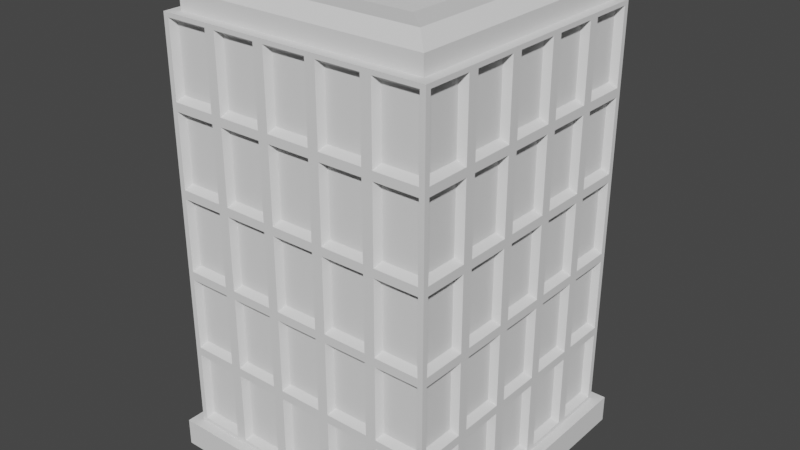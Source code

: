 # Source: building2.blend  (saved by Blender 3.4.6; exported with 4.5.12 LTS)
import bpy
from mathutils import Matrix  # noqa: F401  (used for matrix-valued properties, if any)

bpy.ops.wm.read_factory_settings(use_empty=True)
scene = bpy.context.scene
scene.name = 'Scene'

# ---- collections
col_collection = bpy.data.collections.new('Collection'); scene.collection.children.link(col_collection)

# ---- world
world_world = bpy.data.worlds.new('World'); scene.world = world_world
world_world.use_nodes = True; world_world.node_tree.nodes.clear()
_N = world_world.node_tree.nodes; _L = world_world.node_tree.links
n0 = _N.new('ShaderNodeOutputWorld'); n0.name = 'World Output'; n0.location = (300, 300)
n1 = _N.new('ShaderNodeBackground'); n1.name = 'Background'; n1.location = (10, 300)
n1.inputs[0].default_value = (0.05088, 0.05088, 0.05088, 1.0)
_L.new(n1.outputs[0], n0.inputs[0])
n0.is_active_output = True
world_world.color = (0.05088, 0.05088, 0.05088)
world_world.use_sun_shadow = False
world_world.sun_shadow_jitter_overblur = 0.0

# ---- meshes
me_cube_001 = bpy.data.meshes.new('Cube.001')
me_cube_001.from_pydata([(1.0, -1.0, -1.0), (1.0, -1.0, 0.0), (0.0, -1.0, -1.0), (0.0, -1.0, 0.0), (1.0, 0.0, -1.0), (1.0, 0.0, 0.0), (0.0, 0.0, 0.0), (0.0, 0.0, -1.0)], [], [(4, 5, 1, 0), (7, 4, 0, 2), (5, 6, 3, 1), (0, 1, 3, 2)])
_uv = me_cube_001.uv_layers.new(name='UVMap')
_uv.uv.foreach_set('vector', [0.375, 0.625, 0.625, 0.625, 0.625, 0.75, 0.375, 0.75, 0.25, 0.625, 0.375, 0.625, 0.375, 0.75, 0.25, 0.75, 0.625, 0.625, 0.75, 0.625, 0.75, 0.75, 0.625, 0.75, 0.375, 0.75, 0.625, 0.75, 0.625, 0.875, 0.375, 0.875])
me_cube_001.update()
me_plane = bpy.data.meshes.new('Plane')
me_plane.from_pydata([(5.0, -5.0, 4.0), (5.0, -5.0, 1.0), (5.0, -3.0, 4.0), (5.0, -3.0, 1.0), (5.0, -3.195, 4.0), (5.0, -4.805, 4.0), (5.0, -4.805, 1.0), (5.0, -3.195, 1.0), (5.0, -5.0, 3.842), (5.0, -5.0, 1.158), (5.0, -3.0, 1.158), (5.0, -3.0, 3.842), (5.0, -4.805, 1.158), (5.0, -4.805, 3.842), (5.0, -3.195, 1.158), (5.0, -3.195, 3.842), (4.73, -4.702, 1.33), (4.73, -4.702, 3.67), (4.73, -3.298, 1.33), (4.73, -3.298, 3.67), (5.0, -3.0, 4.0), (5.0, -3.0, 1.0), (5.0, -1.0, 4.0), (5.0, -1.0, 1.0), (5.0, -1.195, 4.0), (5.0, -2.805, 4.0), (5.0, -2.805, 1.0), (5.0, -1.195, 1.0), (5.0, -3.0, 3.842), (5.0, -3.0, 1.158), (5.0, -1.0, 1.158), (5.0, -1.0, 3.842), (5.0, -2.805, 1.158), (5.0, -2.805, 3.842), (5.0, -1.195, 1.158), (5.0, -1.195, 3.842), (4.73, -2.702, 1.33), (4.73, -2.702, 3.67), (4.73, -1.298, 1.33), (4.73, -1.298, 3.67), (5.0, -1.0, 4.0), (5.0, -1.0, 1.0), (5.0, 1.0, 4.0), (5.0, 1.0, 1.0), (5.0, 0.805, 4.0), (5.0, -0.805, 4.0), (5.0, -0.805, 1.0), (5.0, 0.805, 1.0), (5.0, -1.0, 3.842), (5.0, -1.0, 1.158), (5.0, 1.0, 1.158), (5.0, 1.0, 3.842), (5.0, -0.805, 1.158), (5.0, -0.805, 3.842), (5.0, 0.805, 1.158), (5.0, 0.805, 3.842), (4.73, -0.7019, 1.33), (4.73, -0.7019, 3.67), (4.73, 0.7019, 1.33), (4.73, 0.7019, 3.67), (5.0, 1.0, 4.0), (5.0, 1.0, 1.0), (5.0, 3.0, 4.0), (5.0, 3.0, 1.0), (5.0, 2.805, 4.0), (5.0, 1.195, 4.0), (5.0, 1.195, 1.0), (5.0, 2.805, 1.0), (5.0, 1.0, 3.842), (5.0, 1.0, 1.158), (5.0, 3.0, 1.158), (5.0, 3.0, 3.842), (5.0, 1.195, 1.158), (5.0, 1.195, 3.842), (5.0, 2.805, 1.158), (5.0, 2.805, 3.842), (4.73, 1.298, 1.33), (4.73, 1.298, 3.67), (4.73, 2.702, 1.33), (4.73, 2.702, 3.67), (5.0, 3.0, 4.0), (5.0, 3.0, 1.0), (5.0, 5.0, 4.0), (5.0, 5.0, 1.0), (5.0, 4.805, 4.0), (5.0, 3.195, 4.0), (5.0, 3.195, 1.0), (5.0, 4.805, 1.0), (5.0, 3.0, 3.842), (5.0, 3.0, 1.158), (5.0, 5.0, 1.158), (5.0, 5.0, 3.842), (5.0, 3.195, 1.158), (5.0, 3.195, 3.842), (5.0, 4.805, 1.158), (5.0, 4.805, 3.842), (4.73, 3.298, 1.33), (4.73, 3.298, 3.67), (4.73, 4.702, 1.33), (4.73, 4.702, 3.67), (-5.0, -5.0, 4.0), (-5.0, -5.0, 1.0), (-5.0, -3.0, 4.0), (-5.0, -3.0, 1.0), (-5.0, -3.195, 4.0), (-5.0, -4.805, 4.0), (-5.0, -4.805, 1.0), (-5.0, -3.195, 1.0), (-5.0, -5.0, 3.842), (-5.0, -5.0, 1.158), (-5.0, -3.0, 1.158), (-5.0, -3.0, 3.842), (-5.0, -4.805, 1.158), (-5.0, -4.805, 3.842), (-5.0, -3.195, 1.158), (-5.0, -3.195, 3.842), (-4.73, -4.702, 1.33), (-4.73, -4.702, 3.67), (-4.73, -3.298, 1.33), (-4.73, -3.298, 3.67), (-5.0, -3.0, 4.0), (-5.0, -3.0, 1.0), (-5.0, -1.0, 4.0), (-5.0, -1.0, 1.0), (-5.0, -1.195, 4.0), (-5.0, -2.805, 4.0), (-5.0, -2.805, 1.0), (-5.0, -1.195, 1.0), (-5.0, -3.0, 3.842), (-5.0, -3.0, 1.158), (-5.0, -1.0, 1.158), (-5.0, -1.0, 3.842), (-5.0, -2.805, 1.158), (-5.0, -2.805, 3.842), (-5.0, -1.195, 1.158), (-5.0, -1.195, 3.842), (-4.73, -2.702, 1.33), (-4.73, -2.702, 3.67), (-4.73, -1.298, 1.33), (-4.73, -1.298, 3.67), (-5.0, -1.0, 4.0), (-5.0, -1.0, 1.0), (-5.0, 1.0, 4.0), (-5.0, 1.0, 1.0), (-5.0, 0.805, 4.0), (-5.0, -0.805, 4.0), (-5.0, -0.805, 1.0), (-5.0, 0.805, 1.0), (-5.0, -1.0, 3.842), (-5.0, -1.0, 1.158), (-5.0, 1.0, 1.158), (-5.0, 1.0, 3.842), (-5.0, -0.805, 1.158), (-5.0, -0.805, 3.842), (-5.0, 0.805, 1.158), (-5.0, 0.805, 3.842), (-4.73, -0.7019, 1.33), (-4.73, -0.7019, 3.67), (-4.73, 0.7019, 1.33), (-4.73, 0.7019, 3.67), (-5.0, 1.0, 4.0), (-5.0, 1.0, 1.0), (-5.0, 3.0, 4.0), (-5.0, 3.0, 1.0), (-5.0, 2.805, 4.0), (-5.0, 1.195, 4.0), (-5.0, 1.195, 1.0), (-5.0, 2.805, 1.0), (-5.0, 1.0, 3.842), (-5.0, 1.0, 1.158), (-5.0, 3.0, 1.158), (-5.0, 3.0, 3.842), (-5.0, 1.195, 1.158), (-5.0, 1.195, 3.842), (-5.0, 2.805, 1.158), (-5.0, 2.805, 3.842), (-4.73, 1.298, 1.33), (-4.73, 1.298, 3.67), (-4.73, 2.702, 1.33), (-4.73, 2.702, 3.67), (-5.0, 3.0, 4.0), (-5.0, 3.0, 1.0), (-5.0, 5.0, 4.0), (-5.0, 5.0, 1.0), (-5.0, 4.805, 4.0), (-5.0, 3.195, 4.0), (-5.0, 3.195, 1.0), (-5.0, 4.805, 1.0), (-5.0, 3.0, 3.842), (-5.0, 3.0, 1.158), (-5.0, 5.0, 1.158), (-5.0, 5.0, 3.842), (-5.0, 3.195, 1.158), (-5.0, 3.195, 3.842), (-5.0, 4.805, 1.158), (-5.0, 4.805, 3.842), (-4.73, 3.298, 1.33), (-4.73, 3.298, 3.67), (-4.73, 4.702, 1.33), (-4.73, 4.702, 3.67), (-5.0, -5.0, 4.0), (-5.0, -5.0, 1.0), (-3.0, -5.0, 4.0), (-3.0, -5.0, 1.0), (-3.195, -5.0, 4.0), (-4.805, -5.0, 4.0), (-4.805, -5.0, 1.0), (-3.195, -5.0, 1.0), (-5.0, -5.0, 3.842), (-5.0, -5.0, 1.158), (-3.0, -5.0, 1.158), (-3.0, -5.0, 3.842), (-4.805, -5.0, 1.158), (-4.805, -5.0, 3.842), (-3.195, -5.0, 1.158), (-3.195, -5.0, 3.842), (-4.702, -4.73, 1.33), (-4.702, -4.73, 3.67), (-3.298, -4.73, 1.33), (-3.298, -4.73, 3.67), (-3.0, -5.0, 4.0), (-3.0, -5.0, 1.0), (-1.0, -5.0, 4.0), (-1.0, -5.0, 1.0), (-1.195, -5.0, 4.0), (-2.805, -5.0, 4.0), (-2.805, -5.0, 1.0), (-1.195, -5.0, 1.0), (-3.0, -5.0, 3.842), (-3.0, -5.0, 1.158), (-1.0, -5.0, 1.158), (-1.0, -5.0, 3.842), (-2.805, -5.0, 1.158), (-2.805, -5.0, 3.842), (-1.195, -5.0, 1.158), (-1.195, -5.0, 3.842), (-2.702, -4.73, 1.33), (-2.702, -4.73, 3.67), (-1.298, -4.73, 1.33), (-1.298, -4.73, 3.67), (-1.0, -5.0, 4.0), (-1.0, -5.0, 1.0), (1.0, -5.0, 4.0), (1.0, -5.0, 1.0), (0.805, -5.0, 4.0), (-0.805, -5.0, 4.0), (-0.805, -5.0, 1.0), (0.805, -5.0, 1.0), (-1.0, -5.0, 3.842), (-1.0, -5.0, 1.158), (1.0, -5.0, 1.158), (1.0, -5.0, 3.842), (-0.805, -5.0, 1.158), (-0.805, -5.0, 3.842), (0.805, -5.0, 1.158), (0.805, -5.0, 3.842), (-0.7019, -4.73, 1.33), (-0.7019, -4.73, 3.67), (0.7019, -4.73, 1.33), (0.7019, -4.73, 3.67), (1.0, -5.0, 4.0), (1.0, -5.0, 1.0), (3.0, -5.0, 4.0), (3.0, -5.0, 1.0), (2.805, -5.0, 4.0), (1.195, -5.0, 4.0), (1.195, -5.0, 1.0), (2.805, -5.0, 1.0), (1.0, -5.0, 3.842), (1.0, -5.0, 1.158), (3.0, -5.0, 1.158), (3.0, -5.0, 3.842), (1.195, -5.0, 1.158), (1.195, -5.0, 3.842), (2.805, -5.0, 1.158), (2.805, -5.0, 3.842), (1.298, -4.73, 1.33), (1.298, -4.73, 3.67), (2.702, -4.73, 1.33), (2.702, -4.73, 3.67), (3.0, -5.0, 4.0), (3.0, -5.0, 1.0), (5.0, -5.0, 4.0), (5.0, -5.0, 1.0), (4.805, -5.0, 4.0), (3.195, -5.0, 4.0), (3.195, -5.0, 1.0), (4.805, -5.0, 1.0), (3.0, -5.0, 3.842), (3.0, -5.0, 1.158), (5.0, -5.0, 1.158), (5.0, -5.0, 3.842), (3.195, -5.0, 1.158), (3.195, -5.0, 3.842), (4.805, -5.0, 1.158), (4.805, -5.0, 3.842), (3.298, -4.73, 1.33), (3.298, -4.73, 3.67), (4.702, -4.73, 1.33), (4.702, -4.73, 3.67), (-5.0, 5.0, 4.0), (-5.0, 5.0, 1.0), (-3.0, 5.0, 4.0), (-3.0, 5.0, 1.0), (-3.195, 5.0, 4.0), (-4.805, 5.0, 4.0), (-4.805, 5.0, 1.0), (-3.195, 5.0, 1.0), (-5.0, 5.0, 3.842), (-5.0, 5.0, 1.158), (-3.0, 5.0, 1.158), (-3.0, 5.0, 3.842), (-4.805, 5.0, 1.158), (-4.805, 5.0, 3.842), (-3.195, 5.0, 1.158), (-3.195, 5.0, 3.842), (-4.702, 4.73, 1.33), (-4.702, 4.73, 3.67), (-3.298, 4.73, 1.33), (-3.298, 4.73, 3.67), (-3.0, 5.0, 4.0), (-3.0, 5.0, 1.0), (-1.0, 5.0, 4.0), (-1.0, 5.0, 1.0), (-1.195, 5.0, 4.0), (-2.805, 5.0, 4.0), (-2.805, 5.0, 1.0), (-1.195, 5.0, 1.0), (-3.0, 5.0, 3.842), (-3.0, 5.0, 1.158), (-1.0, 5.0, 1.158), (-1.0, 5.0, 3.842), (-2.805, 5.0, 1.158), (-2.805, 5.0, 3.842), (-1.195, 5.0, 1.158), (-1.195, 5.0, 3.842), (-2.702, 4.73, 1.33), (-2.702, 4.73, 3.67), (-1.298, 4.73, 1.33), (-1.298, 4.73, 3.67), (-1.0, 5.0, 4.0), (-1.0, 5.0, 1.0), (1.0, 5.0, 4.0), (1.0, 5.0, 1.0), (0.805, 5.0, 4.0), (-0.805, 5.0, 4.0), (-0.805, 5.0, 1.0), (0.805, 5.0, 1.0), (-1.0, 5.0, 3.842), (-1.0, 5.0, 1.158), (1.0, 5.0, 1.158), (1.0, 5.0, 3.842), (-0.805, 5.0, 1.158), (-0.805, 5.0, 3.842), (0.805, 5.0, 1.158), (0.805, 5.0, 3.842), (-0.7019, 4.73, 1.33), (-0.7019, 4.73, 3.67), (0.7019, 4.73, 1.33), (0.7019, 4.73, 3.67), (1.0, 5.0, 4.0), (1.0, 5.0, 1.0), (3.0, 5.0, 4.0), (3.0, 5.0, 1.0), (2.805, 5.0, 4.0), (1.195, 5.0, 4.0), (1.195, 5.0, 1.0), (2.805, 5.0, 1.0), (1.0, 5.0, 3.842), (1.0, 5.0, 1.158), (3.0, 5.0, 1.158), (3.0, 5.0, 3.842), (1.195, 5.0, 1.158), (1.195, 5.0, 3.842), (2.805, 5.0, 1.158), (2.805, 5.0, 3.842), (1.298, 4.73, 1.33), (1.298, 4.73, 3.67), (2.702, 4.73, 1.33), (2.702, 4.73, 3.67), (3.0, 5.0, 4.0), (3.0, 5.0, 1.0), (5.0, 5.0, 4.0), (5.0, 5.0, 1.0), (4.805, 5.0, 4.0), (3.195, 5.0, 4.0), (3.195, 5.0, 1.0), (4.805, 5.0, 1.0), (3.0, 5.0, 3.842), (3.0, 5.0, 1.158), (5.0, 5.0, 1.158), (5.0, 5.0, 3.842), (3.195, 5.0, 1.158), (3.195, 5.0, 3.842), (4.805, 5.0, 1.158), (4.805, 5.0, 3.842), (3.298, 4.73, 1.33), (3.298, 4.73, 3.67), (4.702, 4.73, 1.33), (4.702, 4.73, 3.67)], [], [(14, 7, 3, 10), (9, 1, 6, 12), (12, 6, 7, 14), (14, 15, 19, 18), (12, 14, 18, 16), (13, 12, 16, 17), (8, 9, 12, 13), (17, 16, 18, 19), (15, 14, 10, 11), (13, 15, 11, 2, 4, 5, 0, 8), (15, 13, 17, 19), (34, 27, 23, 30), (29, 21, 26, 32), (32, 26, 27, 34), (34, 35, 39, 38), (32, 34, 38, 36), (33, 32, 36, 37), (28, 29, 32, 33), (37, 36, 38, 39), (35, 34, 30, 31), (33, 35, 31, 22, 24, 25, 20, 28), (35, 33, 37, 39), (54, 47, 43, 50), (49, 41, 46, 52), (52, 46, 47, 54), (54, 55, 59, 58), (52, 54, 58, 56), (53, 52, 56, 57), (48, 49, 52, 53), (57, 56, 58, 59), (55, 54, 50, 51), (53, 55, 51, 42, 44, 45, 40, 48), (55, 53, 57, 59), (74, 67, 63, 70), (69, 61, 66, 72), (72, 66, 67, 74), (74, 75, 79, 78), (72, 74, 78, 76), (73, 72, 76, 77), (68, 69, 72, 73), (77, 76, 78, 79), (75, 74, 70, 71), (73, 75, 71, 62, 64, 65, 60, 68), (75, 73, 77, 79), (94, 87, 83, 90), (89, 81, 86, 92), (92, 86, 87, 94), (94, 95, 99, 98), (92, 94, 98, 96), (93, 92, 96, 97), (88, 89, 92, 93), (97, 96, 98, 99), (95, 94, 90, 91), (93, 95, 91, 82, 84, 85, 80, 88), (95, 93, 97, 99), (114, 110, 103, 107), (109, 112, 106, 101), (112, 114, 107, 106), (114, 118, 119, 115), (112, 116, 118, 114), (113, 117, 116, 112), (108, 113, 112, 109), (117, 119, 118, 116), (115, 111, 110, 114), (113, 108, 100, 105, 104, 102, 111, 115), (115, 119, 117, 113), (134, 130, 123, 127), (129, 132, 126, 121), (132, 134, 127, 126), (134, 138, 139, 135), (132, 136, 138, 134), (133, 137, 136, 132), (128, 133, 132, 129), (137, 139, 138, 136), (135, 131, 130, 134), (133, 128, 120, 125, 124, 122, 131, 135), (135, 139, 137, 133), (154, 150, 143, 147), (149, 152, 146, 141), (152, 154, 147, 146), (154, 158, 159, 155), (152, 156, 158, 154), (153, 157, 156, 152), (148, 153, 152, 149), (157, 159, 158, 156), (155, 151, 150, 154), (153, 148, 140, 145, 144, 142, 151, 155), (155, 159, 157, 153), (174, 170, 163, 167), (169, 172, 166, 161), (172, 174, 167, 166), (174, 178, 179, 175), (172, 176, 178, 174), (173, 177, 176, 172), (168, 173, 172, 169), (177, 179, 178, 176), (175, 171, 170, 174), (173, 168, 160, 165, 164, 162, 171, 175), (175, 179, 177, 173), (194, 190, 183, 187), (189, 192, 186, 181), (192, 194, 187, 186), (194, 198, 199, 195), (192, 196, 198, 194), (193, 197, 196, 192), (188, 193, 192, 189), (197, 199, 198, 196), (195, 191, 190, 194), (193, 188, 180, 185, 184, 182, 191, 195), (195, 199, 197, 193), (214, 207, 203, 210), (209, 201, 206, 212), (212, 206, 207, 214), (214, 215, 219, 218), (212, 214, 218, 216), (213, 212, 216, 217), (208, 209, 212, 213), (217, 216, 218, 219), (215, 214, 210, 211), (213, 215, 211, 202, 204, 205, 200, 208), (215, 213, 217, 219), (234, 227, 223, 230), (229, 221, 226, 232), (232, 226, 227, 234), (234, 235, 239, 238), (232, 234, 238, 236), (233, 232, 236, 237), (228, 229, 232, 233), (237, 236, 238, 239), (235, 234, 230, 231), (233, 235, 231, 222, 224, 225, 220, 228), (235, 233, 237, 239), (254, 247, 243, 250), (249, 241, 246, 252), (252, 246, 247, 254), (254, 255, 259, 258), (252, 254, 258, 256), (253, 252, 256, 257), (248, 249, 252, 253), (257, 256, 258, 259), (255, 254, 250, 251), (253, 255, 251, 242, 244, 245, 240, 248), (255, 253, 257, 259), (274, 267, 263, 270), (269, 261, 266, 272), (272, 266, 267, 274), (274, 275, 279, 278), (272, 274, 278, 276), (273, 272, 276, 277), (268, 269, 272, 273), (277, 276, 278, 279), (275, 274, 270, 271), (273, 275, 271, 262, 264, 265, 260, 268), (275, 273, 277, 279), (294, 287, 283, 290), (289, 281, 286, 292), (292, 286, 287, 294), (294, 295, 299, 298), (292, 294, 298, 296), (293, 292, 296, 297), (288, 289, 292, 293), (297, 296, 298, 299), (295, 294, 290, 291), (293, 295, 291, 282, 284, 285, 280, 288), (295, 293, 297, 299), (314, 310, 303, 307), (309, 312, 306, 301), (312, 314, 307, 306), (314, 318, 319, 315), (312, 316, 318, 314), (313, 317, 316, 312), (308, 313, 312, 309), (317, 319, 318, 316), (315, 311, 310, 314), (313, 308, 300, 305, 304, 302, 311, 315), (315, 319, 317, 313), (334, 330, 323, 327), (329, 332, 326, 321), (332, 334, 327, 326), (334, 338, 339, 335), (332, 336, 338, 334), (333, 337, 336, 332), (328, 333, 332, 329), (337, 339, 338, 336), (335, 331, 330, 334), (333, 328, 320, 325, 324, 322, 331, 335), (335, 339, 337, 333), (354, 350, 343, 347), (349, 352, 346, 341), (352, 354, 347, 346), (354, 358, 359, 355), (352, 356, 358, 354), (353, 357, 356, 352), (348, 353, 352, 349), (357, 359, 358, 356), (355, 351, 350, 354), (353, 348, 340, 345, 344, 342, 351, 355), (355, 359, 357, 353), (374, 370, 363, 367), (369, 372, 366, 361), (372, 374, 367, 366), (374, 378, 379, 375), (372, 376, 378, 374), (373, 377, 376, 372), (368, 373, 372, 369), (377, 379, 378, 376), (375, 371, 370, 374), (373, 368, 360, 365, 364, 362, 371, 375), (375, 379, 377, 373), (394, 390, 383, 387), (389, 392, 386, 381), (392, 394, 387, 386), (394, 398, 399, 395), (392, 396, 398, 394), (393, 397, 396, 392), (388, 393, 392, 389), (397, 399, 398, 396), (395, 391, 390, 394), (393, 388, 380, 385, 384, 382, 391, 395), (395, 399, 397, 393)])
_uv = me_plane.uv_layers.new(name='UVMap')
_uv.uv.foreach_set('vector', [0.9209, 0.9025, 1.0, 0.9025, 1.0, 1.0, 0.9209, 1.0, 0.9209, 0.0, 1.0, 0.0, 1.0, 0.09749, 0.9209, 0.09749, 0.9209, 0.09749, 1.0, 0.09749, 1.0, 0.9025, 0.9209, 0.9025, 0.9209, 0.9025, 0.07911, 0.9025, 0.07911, 0.9025, 0.9209, 0.9025, 0.9209, 0.09749, 0.9209, 0.9025, 0.9209, 0.9025, 0.9209, 0.09749, 0.07911, 0.09749, 0.9209, 0.09749, 0.9209, 0.09749, 0.07911, 0.09749, 0.07911, 0.0, 0.9209, 0.0, 0.9209, 0.09749, 0.07911, 0.09749, 0.07911, 0.09749, 0.9209, 0.09749, 0.9209, 0.9025, 0.07911, 0.9025, 0.07911, 0.9025, 0.9209, 0.9025, 0.9209, 1.0, 0.07911, 1.0, 0.07911, 0.09749, 0.07911, 0.9025, 0.07911, 1.0, 0.0, 1.0, 0.0, 0.9025, 0.0, 0.09749, 0.0, 0.0, 0.07911, 0.0, 0.07911, 0.9025, 0.07911, 0.09749, 0.07911, 0.09749, 0.07911, 0.9025, 0.9209, 0.9025, 1.0, 0.9025, 1.0, 1.0, 0.9209, 1.0, 0.9209, 0.0, 1.0, 0.0, 1.0, 0.09749, 0.9209, 0.09749, 0.9209, 0.09749, 1.0, 0.09749, 1.0, 0.9025, 0.9209, 0.9025, 0.9209, 0.9025, 0.07911, 0.9025, 0.07911, 0.9025, 0.9209, 0.9025, 0.9209, 0.09749, 0.9209, 0.9025, 0.9209, 0.9025, 0.9209, 0.09749, 0.07911, 0.09749, 0.9209, 0.09749, 0.9209, 0.09749, 0.07911, 0.09749, 0.07911, 0.0, 0.9209, 0.0, 0.9209, 0.09749, 0.07911, 0.09749, 0.07911, 0.09749, 0.9209, 0.09749, 0.9209, 0.9025, 0.07911, 0.9025, 0.07911, 0.9025, 0.9209, 0.9025, 0.9209, 1.0, 0.07911, 1.0, 0.07911, 0.09749, 0.07911, 0.9025, 0.07911, 1.0, 0.0, 1.0, 0.0, 0.9025, 0.0, 0.09749, 0.0, 0.0, 0.07911, 0.0, 0.07911, 0.9025, 0.07911, 0.09749, 0.07911, 0.09749, 0.07911, 0.9025, 0.9209, 0.9025, 1.0, 0.9025, 1.0, 1.0, 0.9209, 1.0, 0.9209, 0.0, 1.0, 0.0, 1.0, 0.09749, 0.9209, 0.09749, 0.9209, 0.09749, 1.0, 0.09749, 1.0, 0.9025, 0.9209, 0.9025, 0.9209, 0.9025, 0.07911, 0.9025, 0.07911, 0.9025, 0.9209, 0.9025, 0.9209, 0.09749, 0.9209, 0.9025, 0.9209, 0.9025, 0.9209, 0.09749, 0.07911, 0.09749, 0.9209, 0.09749, 0.9209, 0.09749, 0.07911, 0.09749, 0.07911, 0.0, 0.9209, 0.0, 0.9209, 0.09749, 0.07911, 0.09749, 0.07911, 0.09749, 0.9209, 0.09749, 0.9209, 0.9025, 0.07911, 0.9025, 0.07911, 0.9025, 0.9209, 0.9025, 0.9209, 1.0, 0.07911, 1.0, 0.07911, 0.09749, 0.07911, 0.9025, 0.07911, 1.0, 0.0, 1.0, 0.0, 0.9025, 0.0, 0.09749, 0.0, 0.0, 0.07911, 0.0, 0.07911, 0.9025, 0.07911, 0.09749, 0.07911, 0.09749, 0.07911, 0.9025, 0.9209, 0.9025, 1.0, 0.9025, 1.0, 1.0, 0.9209, 1.0, 0.9209, 0.0, 1.0, 0.0, 1.0, 0.09749, 0.9209, 0.09749, 0.9209, 0.09749, 1.0, 0.09749, 1.0, 0.9025, 0.9209, 0.9025, 0.9209, 0.9025, 0.07911, 0.9025, 0.07911, 0.9025, 0.9209, 0.9025, 0.9209, 0.09749, 0.9209, 0.9025, 0.9209, 0.9025, 0.9209, 0.09749, 0.07911, 0.09749, 0.9209, 0.09749, 0.9209, 0.09749, 0.07911, 0.09749, 0.07911, 0.0, 0.9209, 0.0, 0.9209, 0.09749, 0.07911, 0.09749, 0.07911, 0.09749, 0.9209, 0.09749, 0.9209, 0.9025, 0.07911, 0.9025, 0.07911, 0.9025, 0.9209, 0.9025, 0.9209, 1.0, 0.07911, 1.0, 0.07911, 0.09749, 0.07911, 0.9025, 0.07911, 1.0, 0.0, 1.0, 0.0, 0.9025, 0.0, 0.09749, 0.0, 0.0, 0.07911, 0.0, 0.07911, 0.9025, 0.07911, 0.09749, 0.07911, 0.09749, 0.07911, 0.9025, 0.9209, 0.9025, 1.0, 0.9025, 1.0, 1.0, 0.9209, 1.0, 0.9209, 0.0, 1.0, 0.0, 1.0, 0.09749, 0.9209, 0.09749, 0.9209, 0.09749, 1.0, 0.09749, 1.0, 0.9025, 0.9209, 0.9025, 0.9209, 0.9025, 0.07911, 0.9025, 0.07911, 0.9025, 0.9209, 0.9025, 0.9209, 0.09749, 0.9209, 0.9025, 0.9209, 0.9025, 0.9209, 0.09749, 0.07911, 0.09749, 0.9209, 0.09749, 0.9209, 0.09749, 0.07911, 0.09749, 0.07911, 0.0, 0.9209, 0.0, 0.9209, 0.09749, 0.07911, 0.09749, 0.07911, 0.09749, 0.9209, 0.09749, 0.9209, 0.9025, 0.07911, 0.9025, 0.07911, 0.9025, 0.9209, 0.9025, 0.9209, 1.0, 0.07911, 1.0, 0.07911, 0.09749, 0.07911, 0.9025, 0.07911, 1.0, 0.0, 1.0, 0.0, 0.9025, 0.0, 0.09749, 0.0, 0.0, 0.07911, 0.0, 0.07911, 0.9025, 0.07911, 0.09749, 0.07911, 0.09749, 0.07911, 0.9025, 0.9209, 0.9025, 0.9209, 1.0, 1.0, 1.0, 1.0, 0.9025, 0.9209, 0.0, 0.9209, 0.09749, 1.0, 0.09749, 1.0, 0.0, 0.9209, 0.09749, 0.9209, 0.9025, 1.0, 0.9025, 1.0, 0.09749, 0.9209, 0.9025, 0.9209, 0.9025, 0.07911, 0.9025, 0.07911, 0.9025, 0.9209, 0.09749, 0.9209, 0.09749, 0.9209, 0.9025, 0.9209, 0.9025, 0.07911, 0.09749, 0.07911, 0.09749, 0.9209, 0.09749, 0.9209, 0.09749, 0.07911, 0.0, 0.07911, 0.09749, 0.9209, 0.09749, 0.9209, 0.0, 0.07911, 0.09749, 0.07911, 0.9025, 0.9209, 0.9025, 0.9209, 0.09749, 0.07911, 0.9025, 0.07911, 1.0, 0.9209, 1.0, 0.9209, 0.9025, 0.07911, 0.09749, 0.07911, 0.0, 0.0, 0.0, 0.0, 0.09749, 0.0, 0.9025, 0.0, 1.0, 0.07911, 1.0, 0.07911, 0.9025, 0.07911, 0.9025, 0.07911, 0.9025, 0.07911, 0.09749, 0.07911, 0.09749, 0.9209, 0.9025, 0.9209, 1.0, 1.0, 1.0, 1.0, 0.9025, 0.9209, 0.0, 0.9209, 0.09749, 1.0, 0.09749, 1.0, 0.0, 0.9209, 0.09749, 0.9209, 0.9025, 1.0, 0.9025, 1.0, 0.09749, 0.9209, 0.9025, 0.9209, 0.9025, 0.07911, 0.9025, 0.07911, 0.9025, 0.9209, 0.09749, 0.9209, 0.09749, 0.9209, 0.9025, 0.9209, 0.9025, 0.07911, 0.09749, 0.07911, 0.09749, 0.9209, 0.09749, 0.9209, 0.09749, 0.07911, 0.0, 0.07911, 0.09749, 0.9209, 0.09749, 0.9209, 0.0, 0.07911, 0.09749, 0.07911, 0.9025, 0.9209, 0.9025, 0.9209, 0.09749, 0.07911, 0.9025, 0.07911, 1.0, 0.9209, 1.0, 0.9209, 0.9025, 0.07911, 0.09749, 0.07911, 0.0, 0.0, 0.0, 0.0, 0.09749, 0.0, 0.9025, 0.0, 1.0, 0.07911, 1.0, 0.07911, 0.9025, 0.07911, 0.9025, 0.07911, 0.9025, 0.07911, 0.09749, 0.07911, 0.09749, 0.9209, 0.9025, 0.9209, 1.0, 1.0, 1.0, 1.0, 0.9025, 0.9209, 0.0, 0.9209, 0.09749, 1.0, 0.09749, 1.0, 0.0, 0.9209, 0.09749, 0.9209, 0.9025, 1.0, 0.9025, 1.0, 0.09749, 0.9209, 0.9025, 0.9209, 0.9025, 0.07911, 0.9025, 0.07911, 0.9025, 0.9209, 0.09749, 0.9209, 0.09749, 0.9209, 0.9025, 0.9209, 0.9025, 0.07911, 0.09749, 0.07911, 0.09749, 0.9209, 0.09749, 0.9209, 0.09749, 0.07911, 0.0, 0.07911, 0.09749, 0.9209, 0.09749, 0.9209, 0.0, 0.07911, 0.09749, 0.07911, 0.9025, 0.9209, 0.9025, 0.9209, 0.09749, 0.07911, 0.9025, 0.07911, 1.0, 0.9209, 1.0, 0.9209, 0.9025, 0.07911, 0.09749, 0.07911, 0.0, 0.0, 0.0, 0.0, 0.09749, 0.0, 0.9025, 0.0, 1.0, 0.07911, 1.0, 0.07911, 0.9025, 0.07911, 0.9025, 0.07911, 0.9025, 0.07911, 0.09749, 0.07911, 0.09749, 0.9209, 0.9025, 0.9209, 1.0, 1.0, 1.0, 1.0, 0.9025, 0.9209, 0.0, 0.9209, 0.09749, 1.0, 0.09749, 1.0, 0.0, 0.9209, 0.09749, 0.9209, 0.9025, 1.0, 0.9025, 1.0, 0.09749, 0.9209, 0.9025, 0.9209, 0.9025, 0.07911, 0.9025, 0.07911, 0.9025, 0.9209, 0.09749, 0.9209, 0.09749, 0.9209, 0.9025, 0.9209, 0.9025, 0.07911, 0.09749, 0.07911, 0.09749, 0.9209, 0.09749, 0.9209, 0.09749, 0.07911, 0.0, 0.07911, 0.09749, 0.9209, 0.09749, 0.9209, 0.0, 0.07911, 0.09749, 0.07911, 0.9025, 0.9209, 0.9025, 0.9209, 0.09749, 0.07911, 0.9025, 0.07911, 1.0, 0.9209, 1.0, 0.9209, 0.9025, 0.07911, 0.09749, 0.07911, 0.0, 0.0, 0.0, 0.0, 0.09749, 0.0, 0.9025, 0.0, 1.0, 0.07911, 1.0, 0.07911, 0.9025, 0.07911, 0.9025, 0.07911, 0.9025, 0.07911, 0.09749, 0.07911, 0.09749, 0.9209, 0.9025, 0.9209, 1.0, 1.0, 1.0, 1.0, 0.9025, 0.9209, 0.0, 0.9209, 0.09749, 1.0, 0.09749, 1.0, 0.0, 0.9209, 0.09749, 0.9209, 0.9025, 1.0, 0.9025, 1.0, 0.09749, 0.9209, 0.9025, 0.9209, 0.9025, 0.07911, 0.9025, 0.07911, 0.9025, 0.9209, 0.09749, 0.9209, 0.09749, 0.9209, 0.9025, 0.9209, 0.9025, 0.07911, 0.09749, 0.07911, 0.09749, 0.9209, 0.09749, 0.9209, 0.09749, 0.07911, 0.0, 0.07911, 0.09749, 0.9209, 0.09749, 0.9209, 0.0, 0.07911, 0.09749, 0.07911, 0.9025, 0.9209, 0.9025, 0.9209, 0.09749, 0.07911, 0.9025, 0.07911, 1.0, 0.9209, 1.0, 0.9209, 0.9025, 0.07911, 0.09749, 0.07911, 0.0, 0.0, 0.0, 0.0, 0.09749, 0.0, 0.9025, 0.0, 1.0, 0.07911, 1.0, 0.07911, 0.9025, 0.07911, 0.9025, 0.07911, 0.9025, 0.07911, 0.09749, 0.07911, 0.09749, 0.9209, 0.9025, 1.0, 0.9025, 1.0, 1.0, 0.9209, 1.0, 0.9209, 0.0, 1.0, 0.0, 1.0, 0.09749, 0.9209, 0.09749, 0.9209, 0.09749, 1.0, 0.09749, 1.0, 0.9025, 0.9209, 0.9025, 0.9209, 0.9025, 0.07911, 0.9025, 0.07911, 0.9025, 0.9209, 0.9025, 0.9209, 0.09749, 0.9209, 0.9025, 0.9209, 0.9025, 0.9209, 0.09749, 0.07911, 0.09749, 0.9209, 0.09749, 0.9209, 0.09749, 0.07911, 0.09749, 0.07911, 0.0, 0.9209, 0.0, 0.9209, 0.09749, 0.07911, 0.09749, 0.07911, 0.09749, 0.9209, 0.09749, 0.9209, 0.9025, 0.07911, 0.9025, 0.07911, 0.9025, 0.9209, 0.9025, 0.9209, 1.0, 0.07911, 1.0, 0.07911, 0.09749, 0.07911, 0.9025, 0.07911, 1.0, 0.0, 1.0, 0.0, 0.9025, 0.0, 0.09749, 0.0, 0.0, 0.07911, 0.0, 0.07911, 0.9025, 0.07911, 0.09749, 0.07911, 0.09749, 0.07911, 0.9025, 0.9209, 0.9025, 1.0, 0.9025, 1.0, 1.0, 0.9209, 1.0, 0.9209, 0.0, 1.0, 0.0, 1.0, 0.09749, 0.9209, 0.09749, 0.9209, 0.09749, 1.0, 0.09749, 1.0, 0.9025, 0.9209, 0.9025, 0.9209, 0.9025, 0.07911, 0.9025, 0.07911, 0.9025, 0.9209, 0.9025, 0.9209, 0.09749, 0.9209, 0.9025, 0.9209, 0.9025, 0.9209, 0.09749, 0.07911, 0.09749, 0.9209, 0.09749, 0.9209, 0.09749, 0.07911, 0.09749, 0.07911, 0.0, 0.9209, 0.0, 0.9209, 0.09749, 0.07911, 0.09749, 0.07911, 0.09749, 0.9209, 0.09749, 0.9209, 0.9025, 0.07911, 0.9025, 0.07911, 0.9025, 0.9209, 0.9025, 0.9209, 1.0, 0.07911, 1.0, 0.07911, 0.09749, 0.07911, 0.9025, 0.07911, 1.0, 0.0, 1.0, 0.0, 0.9025, 0.0, 0.09749, 0.0, 0.0, 0.07911, 0.0, 0.07911, 0.9025, 0.07911, 0.09749, 0.07911, 0.09749, 0.07911, 0.9025, 0.9209, 0.9025, 1.0, 0.9025, 1.0, 1.0, 0.9209, 1.0, 0.9209, 0.0, 1.0, 0.0, 1.0, 0.09749, 0.9209, 0.09749, 0.9209, 0.09749, 1.0, 0.09749, 1.0, 0.9025, 0.9209, 0.9025, 0.9209, 0.9025, 0.07911, 0.9025, 0.07911, 0.9025, 0.9209, 0.9025, 0.9209, 0.09749, 0.9209, 0.9025, 0.9209, 0.9025, 0.9209, 0.09749, 0.07911, 0.09749, 0.9209, 0.09749, 0.9209, 0.09749, 0.07911, 0.09749, 0.07911, 0.0, 0.9209, 0.0, 0.9209, 0.09749, 0.07911, 0.09749, 0.07911, 0.09749, 0.9209, 0.09749, 0.9209, 0.9025, 0.07911, 0.9025, 0.07911, 0.9025, 0.9209, 0.9025, 0.9209, 1.0, 0.07911, 1.0, 0.07911, 0.09749, 0.07911, 0.9025, 0.07911, 1.0, 0.0, 1.0, 0.0, 0.9025, 0.0, 0.09749, 0.0, 0.0, 0.07911, 0.0, 0.07911, 0.9025, 0.07911, 0.09749, 0.07911, 0.09749, 0.07911, 0.9025, 0.9209, 0.9025, 1.0, 0.9025, 1.0, 1.0, 0.9209, 1.0, 0.9209, 0.0, 1.0, 0.0, 1.0, 0.09749, 0.9209, 0.09749, 0.9209, 0.09749, 1.0, 0.09749, 1.0, 0.9025, 0.9209, 0.9025, 0.9209, 0.9025, 0.07911, 0.9025, 0.07911, 0.9025, 0.9209, 0.9025, 0.9209, 0.09749, 0.9209, 0.9025, 0.9209, 0.9025, 0.9209, 0.09749, 0.07911, 0.09749, 0.9209, 0.09749, 0.9209, 0.09749, 0.07911, 0.09749, 0.07911, 0.0, 0.9209, 0.0, 0.9209, 0.09749, 0.07911, 0.09749, 0.07911, 0.09749, 0.9209, 0.09749, 0.9209, 0.9025, 0.07911, 0.9025, 0.07911, 0.9025, 0.9209, 0.9025, 0.9209, 1.0, 0.07911, 1.0, 0.07911, 0.09749, 0.07911, 0.9025, 0.07911, 1.0, 0.0, 1.0, 0.0, 0.9025, 0.0, 0.09749, 0.0, 0.0, 0.07911, 0.0, 0.07911, 0.9025, 0.07911, 0.09749, 0.07911, 0.09749, 0.07911, 0.9025, 0.9209, 0.9025, 1.0, 0.9025, 1.0, 1.0, 0.9209, 1.0, 0.9209, 0.0, 1.0, 0.0, 1.0, 0.09749, 0.9209, 0.09749, 0.9209, 0.09749, 1.0, 0.09749, 1.0, 0.9025, 0.9209, 0.9025, 0.9209, 0.9025, 0.07911, 0.9025, 0.07911, 0.9025, 0.9209, 0.9025, 0.9209, 0.09749, 0.9209, 0.9025, 0.9209, 0.9025, 0.9209, 0.09749, 0.07911, 0.09749, 0.9209, 0.09749, 0.9209, 0.09749, 0.07911, 0.09749, 0.07911, 0.0, 0.9209, 0.0, 0.9209, 0.09749, 0.07911, 0.09749, 0.07911, 0.09749, 0.9209, 0.09749, 0.9209, 0.9025, 0.07911, 0.9025, 0.07911, 0.9025, 0.9209, 0.9025, 0.9209, 1.0, 0.07911, 1.0, 0.07911, 0.09749, 0.07911, 0.9025, 0.07911, 1.0, 0.0, 1.0, 0.0, 0.9025, 0.0, 0.09749, 0.0, 0.0, 0.07911, 0.0, 0.07911, 0.9025, 0.07911, 0.09749, 0.07911, 0.09749, 0.07911, 0.9025, 0.9209, 0.9025, 0.9209, 1.0, 1.0, 1.0, 1.0, 0.9025, 0.9209, 0.0, 0.9209, 0.09749, 1.0, 0.09749, 1.0, 0.0, 0.9209, 0.09749, 0.9209, 0.9025, 1.0, 0.9025, 1.0, 0.09749, 0.9209, 0.9025, 0.9209, 0.9025, 0.07911, 0.9025, 0.07911, 0.9025, 0.9209, 0.09749, 0.9209, 0.09749, 0.9209, 0.9025, 0.9209, 0.9025, 0.07911, 0.09749, 0.07911, 0.09749, 0.9209, 0.09749, 0.9209, 0.09749, 0.07911, 0.0, 0.07911, 0.09749, 0.9209, 0.09749, 0.9209, 0.0, 0.07911, 0.09749, 0.07911, 0.9025, 0.9209, 0.9025, 0.9209, 0.09749, 0.07911, 0.9025, 0.07911, 1.0, 0.9209, 1.0, 0.9209, 0.9025, 0.07911, 0.09749, 0.07911, 0.0, 0.0, 0.0, 0.0, 0.09749, 0.0, 0.9025, 0.0, 1.0, 0.07911, 1.0, 0.07911, 0.9025, 0.07911, 0.9025, 0.07911, 0.9025, 0.07911, 0.09749, 0.07911, 0.09749, 0.9209, 0.9025, 0.9209, 1.0, 1.0, 1.0, 1.0, 0.9025, 0.9209, 0.0, 0.9209, 0.09749, 1.0, 0.09749, 1.0, 0.0, 0.9209, 0.09749, 0.9209, 0.9025, 1.0, 0.9025, 1.0, 0.09749, 0.9209, 0.9025, 0.9209, 0.9025, 0.07911, 0.9025, 0.07911, 0.9025, 0.9209, 0.09749, 0.9209, 0.09749, 0.9209, 0.9025, 0.9209, 0.9025, 0.07911, 0.09749, 0.07911, 0.09749, 0.9209, 0.09749, 0.9209, 0.09749, 0.07911, 0.0, 0.07911, 0.09749, 0.9209, 0.09749, 0.9209, 0.0, 0.07911, 0.09749, 0.07911, 0.9025, 0.9209, 0.9025, 0.9209, 0.09749, 0.07911, 0.9025, 0.07911, 1.0, 0.9209, 1.0, 0.9209, 0.9025, 0.07911, 0.09749, 0.07911, 0.0, 0.0, 0.0, 0.0, 0.09749, 0.0, 0.9025, 0.0, 1.0, 0.07911, 1.0, 0.07911, 0.9025, 0.07911, 0.9025, 0.07911, 0.9025, 0.07911, 0.09749, 0.07911, 0.09749, 0.9209, 0.9025, 0.9209, 1.0, 1.0, 1.0, 1.0, 0.9025, 0.9209, 0.0, 0.9209, 0.09749, 1.0, 0.09749, 1.0, 0.0, 0.9209, 0.09749, 0.9209, 0.9025, 1.0, 0.9025, 1.0, 0.09749, 0.9209, 0.9025, 0.9209, 0.9025, 0.07911, 0.9025, 0.07911, 0.9025, 0.9209, 0.09749, 0.9209, 0.09749, 0.9209, 0.9025, 0.9209, 0.9025, 0.07911, 0.09749, 0.07911, 0.09749, 0.9209, 0.09749, 0.9209, 0.09749, 0.07911, 0.0, 0.07911, 0.09749, 0.9209, 0.09749, 0.9209, 0.0, 0.07911, 0.09749, 0.07911, 0.9025, 0.9209, 0.9025, 0.9209, 0.09749, 0.07911, 0.9025, 0.07911, 1.0, 0.9209, 1.0, 0.9209, 0.9025, 0.07911, 0.09749, 0.07911, 0.0, 0.0, 0.0, 0.0, 0.09749, 0.0, 0.9025, 0.0, 1.0, 0.07911, 1.0, 0.07911, 0.9025, 0.07911, 0.9025, 0.07911, 0.9025, 0.07911, 0.09749, 0.07911, 0.09749, 0.9209, 0.9025, 0.9209, 1.0, 1.0, 1.0, 1.0, 0.9025, 0.9209, 0.0, 0.9209, 0.09749, 1.0, 0.09749, 1.0, 0.0, 0.9209, 0.09749, 0.9209, 0.9025, 1.0, 0.9025, 1.0, 0.09749, 0.9209, 0.9025, 0.9209, 0.9025, 0.07911, 0.9025, 0.07911, 0.9025, 0.9209, 0.09749, 0.9209, 0.09749, 0.9209, 0.9025, 0.9209, 0.9025, 0.07911, 0.09749, 0.07911, 0.09749, 0.9209, 0.09749, 0.9209, 0.09749, 0.07911, 0.0, 0.07911, 0.09749, 0.9209, 0.09749, 0.9209, 0.0, 0.07911, 0.09749, 0.07911, 0.9025, 0.9209, 0.9025, 0.9209, 0.09749, 0.07911, 0.9025, 0.07911, 1.0, 0.9209, 1.0, 0.9209, 0.9025, 0.07911, 0.09749, 0.07911, 0.0, 0.0, 0.0, 0.0, 0.09749, 0.0, 0.9025, 0.0, 1.0, 0.07911, 1.0, 0.07911, 0.9025, 0.07911, 0.9025, 0.07911, 0.9025, 0.07911, 0.09749, 0.07911, 0.09749, 0.9209, 0.9025, 0.9209, 1.0, 1.0, 1.0, 1.0, 0.9025, 0.9209, 0.0, 0.9209, 0.09749, 1.0, 0.09749, 1.0, 0.0, 0.9209, 0.09749, 0.9209, 0.9025, 1.0, 0.9025, 1.0, 0.09749, 0.9209, 0.9025, 0.9209, 0.9025, 0.07911, 0.9025, 0.07911, 0.9025, 0.9209, 0.09749, 0.9209, 0.09749, 0.9209, 0.9025, 0.9209, 0.9025, 0.07911, 0.09749, 0.07911, 0.09749, 0.9209, 0.09749, 0.9209, 0.09749, 0.07911, 0.0, 0.07911, 0.09749, 0.9209, 0.09749, 0.9209, 0.0, 0.07911, 0.09749, 0.07911, 0.9025, 0.9209, 0.9025, 0.9209, 0.09749, 0.07911, 0.9025, 0.07911, 1.0, 0.9209, 1.0, 0.9209, 0.9025, 0.07911, 0.09749, 0.07911, 0.0, 0.0, 0.0, 0.0, 0.09749, 0.0, 0.9025, 0.0, 1.0, 0.07911, 1.0, 0.07911, 0.9025, 0.07911, 0.9025, 0.07911, 0.9025, 0.07911, 0.09749, 0.07911, 0.09749])
me_plane.update()
me_plane_002 = bpy.data.meshes.new('Plane.002')
me_plane_002.from_pydata([(-1.0, -1.0, 0.0), (1.0, -1.0, 0.0), (-1.0, 1.0, 0.0), (1.0, 1.0, 0.0), (-0.9275, 0.9275, 0.0), (-0.9275, -0.9275, 0.0), (0.9275, -0.9275, 0.0), (0.9275, 0.9275, 0.0), (-0.5494, 0.5494, 0.9087), (-0.5494, -0.5494, 0.9087), (0.5494, -0.5494, 0.9087), (0.5494, 0.5494, 0.9087), (-0.5494, 0.5494, 0.1359), (-0.5494, -0.5494, 0.1359), (0.5494, -0.5494, 0.1359), (0.5494, 0.5494, 0.1359), (-0.8007, 0.8007, 1.024), (-0.9275, 0.9275, 0.6432), (-0.9275, -0.9275, 0.6432), (-0.8007, -0.8007, 1.024), (0.9275, -0.9275, 0.6432), (0.8007, -0.8007, 1.024), (0.9275, 0.9275, 0.6432), (0.8007, 0.8007, 1.024)], [], [(4, 5, 18, 17), (5, 4, 2, 0), (6, 5, 0, 1), (7, 6, 1, 3), (4, 7, 3, 2), (11, 8, 12, 15), (11, 10, 21, 23), (8, 11, 23, 16), (7, 4, 17, 22), (5, 6, 20, 18), (6, 7, 22, 20), (10, 9, 19, 21), (13, 14, 15, 12), (9, 10, 14, 13), (10, 11, 15, 14), (8, 9, 13, 12), (17, 18, 19, 16), (18, 20, 21, 19), (20, 22, 23, 21), (22, 17, 16, 23), (9, 8, 16, 19)])
_uv = me_plane_002.uv_layers.new(name='UVMap')
_uv.uv.foreach_set('vector', [0.03623, 0.9638, 0.03623, 0.03623, 0.03623, 0.03623, 0.03623, 0.9638, 0.03623, 0.03623, 0.03623, 0.9638, 0.0, 1.0, 0.0, 0.0, 0.9638, 0.03623, 0.03623, 0.03623, 0.0, 0.0, 1.0, 0.0, 0.9638, 0.9638, 0.9638, 0.03623, 1.0, 0.0, 1.0, 1.0, 0.03623, 0.9638, 0.9638, 0.9638, 1.0, 1.0, 0.0, 1.0, 0.8568, 0.8568, 0.1432, 0.8568, 0.1432, 0.8568, 0.8568, 0.8568, 0.8568, 0.8568, 0.8568, 0.1432, 0.9004, 0.09963, 0.9004, 0.9004, 0.1432, 0.8568, 0.8568, 0.8568, 0.9004, 0.9004, 0.09963, 0.9004, 0.9638, 0.9638, 0.03623, 0.9638, 0.03623, 0.9638, 0.9638, 0.9638, 0.03623, 0.03623, 0.9638, 0.03623, 0.9638, 0.03623, 0.03623, 0.03623, 0.9638, 0.03623, 0.9638, 0.9638, 0.9638, 0.9638, 0.9638, 0.03623, 0.8568, 0.1432, 0.1432, 0.1432, 0.09963, 0.09963, 0.9004, 0.09963, 0.1432, 0.1432, 0.8568, 0.1432, 0.8568, 0.8568, 0.1432, 0.8568, 0.1432, 0.1432, 0.8568, 0.1432, 0.8568, 0.1432, 0.1432, 0.1432, 0.8568, 0.1432, 0.8568, 0.8568, 0.8568, 0.8568, 0.8568, 0.1432, 0.1432, 0.8568, 0.1432, 0.1432, 0.1432, 0.1432, 0.1432, 0.8568, 0.03623, 0.9638, 0.03623, 0.03623, 0.09963, 0.09963, 0.09963, 0.9004, 0.03623, 0.03623, 0.9638, 0.03623, 0.9004, 0.09963, 0.09963, 0.09963, 0.9638, 0.03623, 0.9638, 0.9638, 0.9004, 0.9004, 0.9004, 0.09963, 0.9638, 0.9638, 0.03623, 0.9638, 0.09963, 0.9004, 0.9004, 0.9004, 0.1432, 0.1432, 0.1432, 0.8568, 0.09963, 0.9004, 0.09963, 0.09963])
me_plane_002.update()

# ---- objects
ob_cube = bpy.data.objects.new('Cube', me_cube_001)
ob_plane_001 = bpy.data.objects.new('Plane.001', me_plane)
ob_plane = bpy.data.objects.new('Plane', me_plane_002)

# ---- transforms, parenting, visibility, modifiers, constraints
ob_cube.location = (0.0, 0.0, 1.0)
ob_cube.scale = (5.373, 5.373, 1.0)
_m = ob_cube.modifiers.new('Mirror', 'MIRROR')
_m.use_axis = (True, True, False)
ob_plane_001.location = (0.0, 0.0, 0.0)
ob_plane_001.rotation_euler = (0.0, -0.0, 1.571)
_m = ob_plane_001.modifiers.new('Array', 'ARRAY')
_m.count = 5
_m.relative_offset_displace = (0.0, 0.0, 1.0)
ob_plane.location = (0.0, 0.0, 16.0)
ob_plane.scale = (5.0, 5.0, 1.0)

# ---- collection membership
col_collection.objects.link(ob_cube)
col_collection.objects.link(ob_plane_001)
col_collection.objects.link(ob_plane)

# ---- scene / render settings (as saved in the file)
scene.frame_start = 1; scene.frame_end = 250; scene.frame_set(1)
scene.render.engine = 'BLENDER_EEVEE_NEXT'
scene.cycles.sampling_pattern = 'TABULATED_SOBOL'
scene.cycles.use_light_tree = False
scene.view_settings.view_transform = 'Filmic'
bpy.context.view_layer.update()

# ---- added for rendering (the .blend has no active camera and no usable light): camera, sun
cam_auto = bpy.data.cameras.new('AutoCamera')
cam_auto.lens = 50.0
cam_auto.sensor_width = 36.0
cam_auto.clip_end = 1000.0
ob_auto_camera = bpy.data.objects.new('AutoCamera', cam_auto)
scene.collection.objects.link(ob_auto_camera)
ob_auto_camera.location = (21.1144, -25.3373, 25.4036)
ob_auto_camera.rotation_euler = (1.09748, -7.21219e-08, 0.694738)
scene.camera = ob_auto_camera
light_auto_sun = bpy.data.lights.new('AutoSun', 'SUN')
light_auto_sun.energy = 3.0
light_auto_sun.angle = 0.0523599
ob_auto_sun = bpy.data.objects.new('AutoSun', light_auto_sun)
scene.collection.objects.link(ob_auto_sun)
ob_auto_sun.rotation_euler = (0.872665, 0.174533, 0.523599)
bpy.context.view_layer.update()
